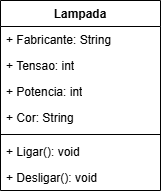

The diagram above was exported from draw.io. Its source (the exported page's mxGraphModel, read from the mxfile embedded in the PNG):
<mxGraphModel dx="614" dy="265" grid="1" gridSize="10" guides="1" tooltips="1" connect="1" arrows="1" fold="1" page="1" pageScale="1" pageWidth="827" pageHeight="1169" math="0" shadow="0">
  <root>
    <mxCell id="0" />
    <mxCell id="1" parent="0" />
    <mxCell id="1QenDWtvtiRb1LSSKCM8-1" value="Lampada" style="swimlane;fontStyle=1;align=center;verticalAlign=top;childLayout=stackLayout;horizontal=1;startSize=26;horizontalStack=0;resizeParent=1;resizeParentMax=0;resizeLast=0;collapsible=1;marginBottom=0;whiteSpace=wrap;html=1;" vertex="1" parent="1">
      <mxGeometry x="140" y="100" width="160" height="190" as="geometry" />
    </mxCell>
    <mxCell id="1QenDWtvtiRb1LSSKCM8-2" value="+ Fabricante: String" style="text;strokeColor=none;fillColor=none;align=left;verticalAlign=top;spacingLeft=4;spacingRight=4;overflow=hidden;rotatable=0;points=[[0,0.5],[1,0.5]];portConstraint=eastwest;whiteSpace=wrap;html=1;" vertex="1" parent="1QenDWtvtiRb1LSSKCM8-1">
      <mxGeometry y="26" width="160" height="26" as="geometry" />
    </mxCell>
    <mxCell id="1QenDWtvtiRb1LSSKCM8-6" value="+ Tensao: int" style="text;strokeColor=none;fillColor=none;align=left;verticalAlign=top;spacingLeft=4;spacingRight=4;overflow=hidden;rotatable=0;points=[[0,0.5],[1,0.5]];portConstraint=eastwest;whiteSpace=wrap;html=1;" vertex="1" parent="1QenDWtvtiRb1LSSKCM8-1">
      <mxGeometry y="52" width="160" height="26" as="geometry" />
    </mxCell>
    <mxCell id="1QenDWtvtiRb1LSSKCM8-7" value="+ Potencia: int" style="text;strokeColor=none;fillColor=none;align=left;verticalAlign=top;spacingLeft=4;spacingRight=4;overflow=hidden;rotatable=0;points=[[0,0.5],[1,0.5]];portConstraint=eastwest;whiteSpace=wrap;html=1;" vertex="1" parent="1QenDWtvtiRb1LSSKCM8-1">
      <mxGeometry y="78" width="160" height="26" as="geometry" />
    </mxCell>
    <mxCell id="1QenDWtvtiRb1LSSKCM8-5" value="+ Cor: String" style="text;strokeColor=none;fillColor=none;align=left;verticalAlign=top;spacingLeft=4;spacingRight=4;overflow=hidden;rotatable=0;points=[[0,0.5],[1,0.5]];portConstraint=eastwest;whiteSpace=wrap;html=1;" vertex="1" parent="1QenDWtvtiRb1LSSKCM8-1">
      <mxGeometry y="104" width="160" height="26" as="geometry" />
    </mxCell>
    <mxCell id="1QenDWtvtiRb1LSSKCM8-3" value="" style="line;strokeWidth=1;fillColor=none;align=left;verticalAlign=middle;spacingTop=-1;spacingLeft=3;spacingRight=3;rotatable=0;labelPosition=right;points=[];portConstraint=eastwest;strokeColor=inherit;" vertex="1" parent="1QenDWtvtiRb1LSSKCM8-1">
      <mxGeometry y="130" width="160" height="8" as="geometry" />
    </mxCell>
    <mxCell id="1QenDWtvtiRb1LSSKCM8-4" value="+ Ligar(): void" style="text;strokeColor=none;fillColor=none;align=left;verticalAlign=top;spacingLeft=4;spacingRight=4;overflow=hidden;rotatable=0;points=[[0,0.5],[1,0.5]];portConstraint=eastwest;whiteSpace=wrap;html=1;" vertex="1" parent="1QenDWtvtiRb1LSSKCM8-1">
      <mxGeometry y="138" width="160" height="26" as="geometry" />
    </mxCell>
    <mxCell id="1QenDWtvtiRb1LSSKCM8-8" value="+ Desligar(): void" style="text;strokeColor=none;fillColor=none;align=left;verticalAlign=top;spacingLeft=4;spacingRight=4;overflow=hidden;rotatable=0;points=[[0,0.5],[1,0.5]];portConstraint=eastwest;whiteSpace=wrap;html=1;" vertex="1" parent="1QenDWtvtiRb1LSSKCM8-1">
      <mxGeometry y="164" width="160" height="26" as="geometry" />
    </mxCell>
  </root>
</mxGraphModel>